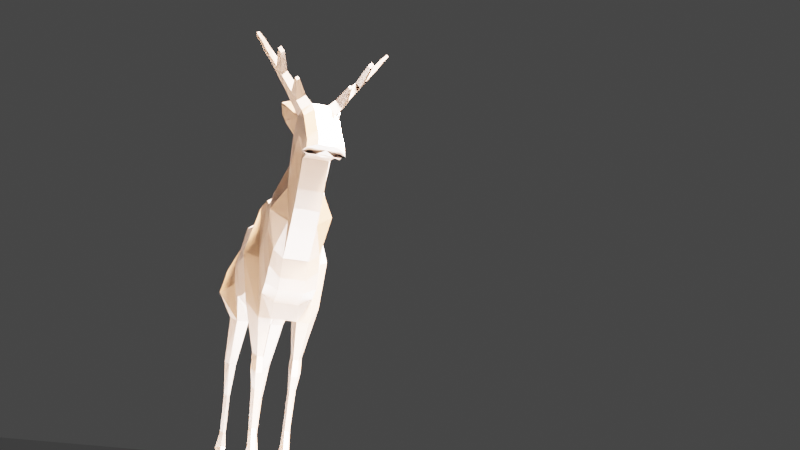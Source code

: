 # Source: Deer.blend  (saved by Blender 2.81.16; exported with 4.5.12 LTS)
import bpy
from mathutils import Matrix  # noqa: F401  (used for matrix-valued properties, if any)

bpy.ops.wm.read_factory_settings(use_empty=True)
scene = bpy.context.scene
scene.name = 'Scene'

# ---- collections
col_collection = bpy.data.collections.new('Collection'); scene.collection.children.link(col_collection)

# ---- materials (node trees are filled in below, after node groups)
mat_material_001 = bpy.data.materials.new('Material.001')
mat_material_001.use_transparent_shadow = False

# ---- material node trees
mat_material_001.use_nodes = True; mat_material_001.node_tree.nodes.clear()
_N = mat_material_001.node_tree.nodes; _L = mat_material_001.node_tree.links
n0 = _N.new('ShaderNodeOutputMaterial'); n0.name = 'Material Output'; n0.location = (300, 300)
n1 = _N.new('ShaderNodeBsdfPrincipled'); n1.name = 'Principled BSDF'; n1.location = (10, 300)
n1.distribution = 'GGX'
n1.subsurface_method = 'BURLEY'
n1.inputs[0].default_value = (0.03183, 0.01121, 0.002711, 1.0)
n1.inputs[3].default_value = 1.45
n1.inputs[27].default_value = (0.0, 0.0, 0.0, 1.0)
n1.inputs[28].default_value = 1.0
_L.new(n1.outputs[0], n0.inputs[0])
n0.is_active_output = True

# ---- world
world_world = bpy.data.worlds.new('World'); scene.world = world_world
world_world.use_nodes = True; world_world.node_tree.nodes.clear()
_N = world_world.node_tree.nodes; _L = world_world.node_tree.links
n0 = _N.new('ShaderNodeOutputWorld'); n0.name = 'World Output'; n0.location = (300, 300)
n1 = _N.new('ShaderNodeBackground'); n1.name = 'Background'; n1.location = (10, 300)
n1.inputs[0].default_value = (0.05088, 0.05088, 0.05088, 1.0)
_L.new(n1.outputs[0], n0.inputs[0])
n0.is_active_output = True
world_world.color = (0.05088, 0.05088, 0.05088)
world_world.use_sun_shadow = False
world_world.sun_shadow_jitter_overblur = 0.0

# ---- cameras
cam_camera = bpy.data.cameras.new('Camera')
cam_camera.clip_end = 100.0
cam_camera.ortho_scale = 7.314

# ---- lights
light_light = bpy.data.lights.new('Light', 'SUN')
light_light.transmission_factor = 0.0
light_light.angle = 0.1993
light_light.energy = 1000.0
light_light.shadow_soft_size = 0.1
light_light.shadow_cascade_max_distance = 1000.0
light_light_001 = bpy.data.lights.new('Light.001', 'SUN')
light_light_001.transmission_factor = 0.0
light_light_001.angle = 0.1993
light_light_001.energy = 1000.0
light_light_001.shadow_soft_size = 0.1
light_light_001.shadow_cascade_max_distance = 1000.0

# ---- meshes
me_plane = bpy.data.meshes.new('Plane')
me_plane.from_pydata([(-1.76, 0.0, 0.3363), (-1.676, 0.0, -0.2144), (-1.472, 0.0, 0.6186), (-1.146, 0.0, -0.4627), (-1.298, 0.0, 0.6765), (-1.036, 0.0, -0.3598), (-1.15, 0.0, 0.7409), (-0.8366, 0.0, -0.3919), (-1.015, 0.0, 0.7795), (-0.5599, 0.0, -0.4241), (-0.5516, 0.0, 0.7345), (-0.1029, 0.0, -0.4177), (-0.004493, 0.0, 0.6894), (0.1868, 0.0, -0.4434), (0.3302, 0.0, 0.7345), (0.6052, 0.0, -0.6687), (0.4461, 0.0, 0.7473), (0.6502, 0.0, -0.5014), (0.5555, 0.0, 0.7409), (0.8498, 0.0, -0.4048), (0.6649, 0.0, 0.7924), (0.9077, 0.0, -0.2825), (0.8001, 0.0, 0.8761), (0.9721, 0.0, -0.08298), (0.9674, 0.0, 1.134), (1.197, 0.0, 0.1874), (1.109, 0.0, 1.307), (1.333, 0.0, 0.3676), (1.289, 0.0, 1.449), (1.429, 0.0, 0.5478), (1.482, 0.0, 1.462), (1.558, 0.0, 0.8439), (1.682, 0.0, 1.333), (1.667, 0.0, 0.8375), (1.759, 0.0, 1.247), (1.741, 0.0, 0.8219), (1.964, 0.0, 1.027), (1.812, 0.0, 0.7958), (2.02, 0.0, 0.9823), (1.872, 0.0, 0.8186), (2.068, 0.0, 0.8976), (1.92, 0.0, 0.7814), (2.087, 0.0, 0.8337), (2.002, 0.0, 0.7669), (-1.417, -0.2963, 0.4628), (-1.722, -0.323, 0.1537), (-1.639, -0.2717, -0.337), (-1.15, -0.2717, -0.4676), (-1.048, -0.3133, -0.1844), (-1.211, -0.2963, 0.5314), (-0.8482, -0.3133, -0.2166), (-1.121, -0.2914, 0.6023), (-0.5715, -0.3133, -0.2487), (-0.9863, -0.2914, 0.6409), (-0.1144, -0.3133, -0.2423), (-0.5228, -0.2924, 0.5601), (0.1752, -0.3133, -0.268), (0.02062, -0.2791, 0.5837), (0.6009, -0.2717, -0.6735), (0.3553, -0.2781, 0.6645), (0.6426, -0.2717, -0.4178), (0.4956, -0.2781, 0.5952), (0.8149, -0.2717, -0.3344), (0.5901, -0.2781, 0.5896), (0.9038, -0.2636, -0.165), (0.733, -0.27, 0.6558), (0.9569, -0.2455, -0.0005302), (0.8235, -0.2679, 0.6656), (1.139, -0.1526, 0.2737), (0.951, -0.1669, 0.9172), (1.287, -0.1439, 0.4892), (1.108, -0.1846, 1.217), (1.377, -0.1387, 0.5961), (1.26, -0.1843, 1.372), (1.506, -0.1387, 0.8922), (1.453, -0.1843, 1.385), (1.615, -0.1387, 0.8858), (1.652, -0.1843, 1.256), (1.689, -0.1387, 0.8702), (1.73, -0.1843, 1.17), (1.76, -0.1387, 0.8441), (1.935, -0.1843, 0.9503), (1.871, -0.1649, 0.8022), (1.991, -0.1843, 0.9056), (1.919, -0.1649, 0.7649), (2.008, -0.1878, 0.8674), (1.998, -0.1649, 0.7575), (2.024, -0.1907, 0.8104), (-1.474, -0.1359, 0.6162), (-1.3, -0.1359, 0.6741), (0.6628, -0.1359, 0.79), (0.798, -0.0856, 0.8737), (2.018, -0.0856, 0.9798), (2.065, -0.08274, 0.8952), (0.6031, -0.1359, -0.6711), (0.1847, -0.1359, -0.4458), (1.665, -0.1359, 0.8351), (1.556, -0.1359, 0.8415), (2.081, -0.0856, 0.8383), (2.0, -0.0856, 0.7599), (-0.006622, -0.1359, 0.687), (0.3281, -0.1359, 0.7321), (1.48, -0.0856, 1.459), (1.68, -0.0856, 1.331), (-0.8388, -0.1359, -0.3944), (-1.038, -0.1359, -0.3622), (1.195, -0.1359, 0.1849), (0.9699, -0.1359, -0.08539), (1.921, -0.1359, 0.7673), (-1.152, -0.1359, 0.7385), (0.9653, -0.0856, 1.131), (0.6481, -0.1359, -0.5038), (1.739, -0.1359, 0.8195), (0.4439, -0.1359, 0.7449), (1.757, -0.0856, 1.244), (-0.562, -0.1359, -0.4265), (1.33, -0.1359, 0.3652), (-1.017, -0.1369, 0.7413), (1.107, -0.0856, 1.305), (0.8476, -0.1359, -0.4072), (1.812, -0.1415, 0.8133), (-1.721, -0.1745, 0.2161), (0.5534, -0.1359, 0.7385), (1.962, -0.0856, 1.025), (-0.105, -0.1359, -0.4201), (1.427, -0.1359, 0.5454), (-1.637, -0.1359, -0.3346), (-0.5537, -0.1369, 0.6963), (1.287, -0.0856, 1.447), (-1.148, -0.1359, -0.4652), (0.9056, -0.1359, -0.2849), (1.875, -0.1415, 0.8244), (-2.002, -0.2373, -0.8551), (-1.717, -0.2373, -0.9312), (-2.001, -0.1581, -0.8537), (-1.716, -0.1581, -0.9298), (-1.981, -0.2078, -1.275), (-1.855, -0.2078, -1.309), (-1.98, -0.1727, -1.274), (-1.854, -0.1727, -1.308), (-2.016, -0.2, -1.729), (-1.901, -0.2, -1.76), (-2.016, -0.1681, -1.729), (-1.901, -0.1681, -1.759), (-2.07, -0.2431, -1.979), (-1.895, -0.2105, -1.93), (-2.069, -0.1846, -1.978), (-1.894, -0.152, -1.929), (-1.929, -0.2148, -2.058), (-1.858, -0.2017, -2.039), (-1.928, -0.1913, -2.058), (-1.858, -0.1782, -2.038), (-2.022, -0.2413, -2.148), (-1.739, -0.212, -2.153), (-2.021, -0.1631, -2.147), (-1.738, -0.1338, -2.152), (0.298, -0.222, -0.9663), (0.4784, -0.222, -1.063), (0.4793, -0.1634, -1.062), (0.2989, -0.1634, -0.9653), (0.2901, -0.2222, -1.128), (0.4978, -0.2222, -1.24), (0.4989, -0.1548, -1.239), (0.2912, -0.1548, -1.127), (0.3121, -0.2066, -1.336), (0.4425, -0.2066, -1.406), (0.4431, -0.1642, -1.405), (0.3127, -0.1642, -1.335), (0.3128, -0.1961, -1.744), (0.4432, -0.1961, -1.814), (0.4439, -0.1538, -1.813), (0.3135, -0.1538, -1.743), (0.3302, -0.2026, -1.934), (0.5173, -0.1917, -2.066), (0.5179, -0.1509, -2.065), (0.3312, -0.1413, -1.933), (0.2489, -0.2196, -2.209), (0.5086, -0.203, -2.183), (0.5096, -0.1348, -2.182), (0.2505, -0.1169, -2.207), (0.6338, -0.18, -2.132), (0.634, -0.1646, -2.132), (0.6305, -0.1842, -2.176), (0.6309, -0.1585, -2.176), (0.396, 0.0, -0.5561), (0.1629, 0.0, 0.7119), (0.3881, -0.3997, -0.4708), (0.1884, -0.3171, 0.6139), (0.1603, -0.1584, 0.7019), (0.3939, -0.1073, -0.5585), (0.3882, -0.2681, -1.015), (0.3891, -0.1587, -1.014), (0.394, -0.2685, -1.184), (0.395, -0.1425, -1.183), (0.3773, -0.2393, -1.371), (0.3779, -0.1602, -1.37), (0.378, -0.2198, -1.779), (0.3787, -0.1407, -1.778), (0.4237, -0.2218, -2.0), (0.4245, -0.1264, -1.999), (0.3787, -0.2481, -2.196), (0.3801, -0.08856, -2.194), (-1.594, 0.0, 0.4683), (-1.39, 0.0, -0.3975), (-1.55, -0.4103, 0.2077), (-1.394, -0.3298, -0.4023), (-1.392, -0.1392, -0.3999), (-1.6, -0.1402, 0.4477), (-1.859, -0.2816, -0.8931), (-1.858, -0.1704, -0.8917), (-1.918, -0.2401, -1.292), (-1.917, -0.1909, -1.291), (-1.959, -0.2292, -1.744), (-1.958, -0.1845, -1.744), (-1.983, -0.2668, -1.955), (-1.982, -0.1847, -1.954), (-1.894, -0.2408, -2.048), (-1.893, -0.2078, -2.048), (-1.881, -0.2666, -2.151), (-1.88, -0.1569, -2.149), (-1.72, 0.0, 0.0984), (2.045, 0.0, 0.8003), (-1.68, -0.3577, -0.09165), (-1.283, -0.3343, -0.00238), (-1.13, -0.3708, 0.1735), (-0.9849, -0.3666, 0.1929), (-0.7789, -0.3666, 0.1961), (-0.3186, -0.3674, 0.1589), (0.09791, -0.3557, 0.1578), (0.4781, -0.3183, -0.004503), (0.5691, -0.3183, 0.08869), (0.7025, -0.3183, 0.1276), (0.8184, -0.304, 0.2454), (0.9911, -0.3333, 0.4119), (1.122, -0.1891, 0.6345), (1.251, -0.1957, 0.8525), (1.353, -0.1917, 0.9636), (1.49, -0.1917, 1.094), (1.62, -0.1917, 1.037), (1.685, -0.1917, 0.994), (1.801, -0.1917, 0.8899), (1.872, -0.2112, 0.8532), (1.9, -0.2138, 0.8213), (1.94, -0.2159, 0.794), (-1.681, -0.07502, -0.02181), (2.041, 0.0, 0.7991), (0.2882, -0.4651, 0.07154), (-1.472, -0.4855, -0.09727), (-1.943, 0.0, 0.2043), (-1.924, -0.1359, 0.146), (-1.904, -0.08767, 0.03074), (-1.923, 0.0, 0.08899), (-2.1, 0.0, 0.02087), (-2.086, -0.1201, -0.01927), (-2.073, -0.08688, -0.09871), (-2.086, 0.0, -0.05857), (-2.215, 0.0, -0.1229), (-2.21, -0.07928, -0.1365), (-2.206, -0.06802, -0.1634), (-2.21, 0.0, -0.1498), (-2.278, 0.0, -0.1705), (-2.277, -0.003712, -0.1755), (-2.275, 0.0, -0.1853), (-2.277, 0.0, -0.1803), (1.108, -0.2776, 1.514), (0.9935, -0.2778, 1.397), (0.9929, -0.2034, 1.463), (1.128, -0.2034, 1.57), (1.034, -0.3074, 1.565), (0.9608, -0.3075, 1.49), (0.9604, -0.2596, 1.533), (1.048, -0.2596, 1.601), (0.9705, -0.3211, 1.597), (0.9501, -0.3211, 1.576), (0.95, -0.3078, 1.587), (0.9742, -0.3078, 1.606), (1.403, -0.3642, 1.668), (1.284, -0.3642, 1.66), (1.42, -0.3031, 1.714), (1.301, -0.3031, 1.706), (1.358, -0.5962, 2.002), (1.287, -0.5934, 1.998), (1.372, -0.5574, 2.028), (1.298, -0.5553, 2.027), (1.337, -0.7143, 2.183), (1.293, -0.7143, 2.18), (1.344, -0.6916, 2.2), (1.299, -0.6916, 2.197), (1.299, -0.4292, 1.866), (1.396, -0.4292, 1.873), (1.383, -0.4788, 1.835), (1.285, -0.4788, 1.829), (1.408, -0.3662, 1.793), (1.393, -0.4215, 1.752), (1.3, -0.3662, 1.786), (1.285, -0.4215, 1.744), (1.585, -0.4792, 1.979), (1.576, -0.5098, 1.956), (1.592, -0.4403, 1.93), (1.582, -0.4744, 1.905), (1.268, -0.2443, 1.468), (1.276, -0.3042, 1.564), (1.296, -0.2306, 1.619), (1.292, -0.1581, 1.533), (1.436, -0.2443, 1.479), (1.42, -0.3042, 1.574), (1.46, -0.1581, 1.544), (1.44, -0.2306, 1.629), (1.571, -0.2827, 1.644), (1.565, -0.3024, 1.675), (1.578, -0.2544, 1.665), (1.572, -0.2782, 1.693), (1.29, -0.6539, 2.089), (1.299, -0.6234, 2.112), (1.35, -0.6516, 2.096), (1.362, -0.6206, 2.117), (1.1, -0.5696, 2.065), (1.104, -0.5575, 2.074), (1.104, -0.5791, 2.101), (1.101, -0.5887, 2.094)], [], [(247, 205, 47, 223), (223, 47, 48, 224), (224, 48, 50, 225), (225, 50, 52, 226), (226, 52, 54, 227), (227, 54, 56, 228), (246, 186, 58, 229), (229, 58, 60, 230), (230, 60, 62, 231), (231, 62, 64, 232), (232, 64, 66, 233), (233, 66, 68, 234), (234, 68, 70, 235), (235, 70, 72, 236), (236, 72, 74, 237), (237, 74, 76, 238), (238, 76, 78, 239), (239, 78, 80, 240), (240, 80, 82, 241), (241, 82, 84, 242), (242, 84, 86, 243), (89, 88, 44, 49), (91, 90, 65, 67), (93, 92, 83, 85), (186, 56, 156, 190), (97, 96, 76, 74), (245, 98, 87, 243), (188, 100, 57, 187), (103, 102, 75, 77), (105, 104, 50, 48), (107, 106, 68, 66), (108, 99, 86, 84), (109, 89, 49, 51), (110, 91, 67, 69), (98, 93, 85, 87), (94, 111, 60, 58), (96, 112, 78, 76), (113, 101, 59, 61), (114, 103, 77, 79), (104, 115, 52, 50), (106, 116, 70, 68), (117, 109, 51, 53), (118, 110, 69, 71), (111, 119, 62, 60), (112, 120, 80, 78), (207, 121, 45, 204), (122, 113, 61, 63), (123, 114, 79, 81), (115, 124, 54, 52), (116, 125, 72, 70), (244, 126, 46, 222), (127, 117, 53, 55), (71, 73, 264, 265), (206, 129, 135, 209), (119, 130, 64, 62), (120, 131, 82, 80), (90, 122, 63, 65), (92, 123, 81, 83), (124, 95, 56, 54), (125, 97, 74, 72), (100, 127, 55, 57), (302, 301, 277, 279), (129, 105, 48, 47), (130, 107, 66, 64), (131, 108, 84, 82), (39, 41, 108, 131), (21, 23, 107, 130), (3, 5, 105, 129), (30, 28, 128, 102), (12, 10, 127, 100), (29, 31, 97, 125), (11, 13, 95, 124), (38, 36, 123, 92), (20, 18, 122, 90), (37, 39, 131, 120), (19, 21, 130, 119), (203, 3, 129, 206), (28, 26, 118, 128), (10, 8, 117, 127), (220, 1, 126, 244), (27, 29, 125, 116), (9, 11, 124, 115), (36, 34, 114, 123), (18, 16, 113, 122), (202, 0, 121, 207), (35, 37, 120, 112), (17, 19, 119, 111), (26, 24, 110, 118), (8, 6, 109, 117), (25, 27, 116, 106), (7, 9, 115, 104), (34, 32, 103, 114), (16, 14, 101, 113), (33, 35, 112, 96), (15, 17, 111, 94), (42, 40, 93, 98), (24, 22, 91, 110), (6, 4, 89, 109), (41, 43, 99, 108), (23, 25, 106, 107), (5, 7, 104, 105), (32, 30, 102, 103), (185, 12, 100, 188), (221, 42, 98, 245), (31, 33, 96, 97), (184, 15, 94, 189), (40, 38, 92, 93), (22, 20, 90, 91), (4, 2, 88, 89), (208, 132, 136, 210), (46, 126, 134, 132), (129, 47, 133, 135), (205, 46, 132, 208), (211, 139, 143, 213), (209, 135, 139, 211), (132, 134, 138, 136), (135, 133, 137, 139), (143, 141, 145, 147), (136, 138, 142, 140), (139, 137, 141, 143), (210, 136, 140, 212), (215, 147, 151, 217), (212, 140, 144, 214), (213, 143, 147, 215), (140, 142, 146, 144), (148, 150, 154, 152), (144, 146, 150, 148), (147, 145, 149, 151), (214, 144, 148, 216), (219, 155, 153, 218), (151, 149, 153, 155), (216, 148, 152, 218), (217, 151, 155, 219), (191, 158, 162, 193), (56, 95, 159, 156), (189, 94, 158, 191), (94, 58, 157, 158), (160, 163, 167, 164), (158, 157, 161, 162), (156, 159, 163, 160), (190, 156, 160, 192), (164, 167, 171, 168), (192, 160, 164, 194), (193, 162, 166, 195), (162, 161, 165, 166), (197, 170, 174, 199), (194, 164, 168, 196), (195, 166, 170, 197), (166, 165, 169, 170), (172, 175, 179, 176), (170, 169, 173, 174), (168, 171, 175, 172), (196, 168, 172, 198), (201, 178, 177, 200), (198, 172, 176, 200), (199, 174, 178, 201), (178, 174, 181, 183), (181, 180, 182, 183), (177, 178, 183, 182), (173, 177, 182, 180), (174, 173, 180, 181), (175, 199, 201, 179), (173, 198, 200, 177), (179, 201, 200, 176), (169, 196, 198, 173), (167, 195, 197, 171), (165, 194, 196, 169), (171, 197, 199, 175), (163, 193, 195, 167), (161, 192, 194, 165), (157, 190, 192, 161), (95, 189, 191, 159), (159, 191, 193, 163), (13, 184, 189, 95), (14, 185, 188, 101), (101, 188, 187, 59), (58, 186, 190, 157), (228, 56, 186, 246), (150, 217, 219, 154), (149, 216, 218, 153), (154, 219, 218, 152), (145, 214, 216, 149), (142, 213, 215, 146), (141, 212, 214, 145), (146, 215, 217, 150), (137, 210, 212, 141), (134, 209, 211, 138), (138, 211, 213, 142), (47, 205, 208, 133), (133, 208, 210, 137), (2, 202, 207, 88), (1, 203, 206, 126), (126, 206, 209, 134), (88, 207, 204, 44), (222, 46, 205, 247), (45, 222, 247, 204), (57, 228, 246, 187), (43, 221, 245, 99), (121, 0, 248, 249), (121, 244, 222, 45), (99, 245, 243, 86), (85, 242, 243, 87), (83, 241, 242, 85), (81, 240, 241, 83), (79, 239, 240, 81), (77, 238, 239, 79), (75, 237, 238, 77), (73, 236, 237, 75), (71, 235, 236, 73), (69, 234, 235, 71), (67, 233, 234, 69), (65, 232, 233, 67), (63, 231, 232, 65), (61, 230, 231, 63), (59, 229, 230, 61), (187, 246, 229, 59), (55, 227, 228, 57), (53, 226, 227, 55), (51, 225, 226, 53), (49, 224, 225, 51), (44, 223, 224, 49), (204, 247, 223, 44), (249, 248, 252, 253), (220, 244, 250, 251), (244, 121, 249, 250), (253, 252, 256, 257), (251, 250, 254, 255), (250, 249, 253, 254), (257, 256, 260, 261), (255, 254, 258, 259), (254, 253, 257, 258), (260, 263, 262, 261), (259, 258, 262, 263), (258, 257, 261, 262), (267, 266, 270, 271), (73, 128, 267, 264), (128, 118, 266, 267), (118, 71, 265, 266), (268, 271, 275, 272), (266, 265, 269, 270), (264, 267, 271, 268), (265, 264, 268, 269), (275, 274, 273, 272), (269, 268, 272, 273), (271, 270, 274, 275), (270, 269, 273, 274), (289, 288, 283, 282), (301, 305, 276, 277), (305, 307, 278, 276), (307, 302, 279, 278), (313, 312, 285, 287), (290, 289, 282, 280), (288, 291, 281, 283), (291, 290, 280, 281), (286, 287, 285, 284), (312, 314, 284, 285), (315, 313, 287, 286), (314, 315, 286, 284), (295, 293, 290, 291), (294, 295, 291, 288), (292, 289, 296, 298), (292, 294, 288, 289), (278, 279, 294, 292), (276, 278, 292, 293), (279, 277, 295, 294), (277, 276, 293, 295), (299, 298, 296, 297), (289, 290, 297, 296), (293, 292, 298, 299), (290, 293, 299, 297), (102, 128, 303, 306), (306, 303, 302, 307), (75, 102, 306, 304), (304, 306, 310, 308), (73, 75, 304, 300), (300, 304, 305, 301), (128, 73, 300, 303), (303, 300, 301, 302), (308, 310, 311, 309), (307, 305, 309, 311), (306, 307, 311, 310), (305, 304, 308, 309), (280, 282, 315, 314), (282, 283, 313, 315), (281, 280, 314, 312), (283, 281, 316, 317), (317, 316, 319, 318), (313, 283, 317, 318), (281, 312, 319, 316), (312, 313, 318, 319)])
_uv = me_plane.uv_layers.new(name='UVMap')
_uv.uv.foreach_set('vector', [0.5, 0.5, 1.0, 0.5, 1.0, 1.0, 0.5, 1.0, 0.5, 1.0, 1.0, 1.0, 1.0, 1.0, 0.5, 1.0, 0.5, 1.0, 1.0, 1.0, 1.0, 1.0, 0.5, 1.0, 0.5, 1.0, 1.0, 1.0, 1.0, 1.0, 0.5, 1.0, 0.5, 1.0, 1.0, 1.0, 1.0, 1.0, 0.5, 1.0, 0.5, 1.0, 1.0, 1.0, 1.0, 1.0, 0.5, 1.0, 0.5, 1.0, 1.0, 1.0, 1.0, 1.0, 0.5, 1.0, 0.5, 1.0, 1.0, 1.0, 1.0, 1.0, 0.5, 1.0, 0.5, 1.0, 1.0, 1.0, 1.0, 1.0, 0.5, 1.0, 0.5, 1.0, 1.0, 1.0, 1.0, 1.0, 0.5, 1.0, 0.5, 1.0, 1.0, 1.0, 1.0, 1.0, 0.5, 1.0, 0.5, 1.0, 1.0, 1.0, 1.0, 1.0, 0.5, 1.0, 0.5, 1.0, 1.0, 1.0, 1.0, 1.0, 0.5, 1.0, 0.5, 1.0, 1.0, 1.0, 1.0, 1.0, 0.5, 1.0, 0.5, 1.0, 1.0, 1.0, 1.0, 1.0, 0.5, 1.0, 0.5, 1.0, 1.0, 1.0, 1.0, 1.0, 0.5, 1.0, 0.5, 1.0, 1.0, 1.0, 1.0, 1.0, 0.5, 1.0, 0.5, 1.0, 1.0, 1.0, 1.0, 1.0, 0.5, 1.0, 0.5, 1.0, 1.0, 1.0, 1.0, 1.0, 0.5, 1.0, 0.5, 1.0, 1.0, 1.0, 1.0, 1.0, 0.5, 1.0, 0.5, 1.0, 1.0, 1.0, 1.0, 1.0, 0.5, 1.0, 0.0, 1.0, 0.0, 1.0, 0.0, 1.0, 0.0, 1.0, 0.0, 1.0, 0.0, 1.0, 0.0, 1.0, 0.0, 1.0, 0.0, 1.0, 0.0, 1.0, 0.0, 1.0, 0.0, 1.0, 1.0, 1.0, 1.0, 1.0, 1.0, 1.0, 1.0, 1.0, 1.0, 1.0, 1.0, 1.0, 1.0, 1.0, 1.0, 1.0, 0.5, 1.0, 0.0, 1.0, 0.0, 1.0, 0.5, 1.0, 0.0, 1.0, 0.0, 1.0, 0.0, 1.0, 0.0, 1.0, 0.0, 1.0, 0.0, 1.0, 0.0, 1.0, 0.0, 1.0, 1.0, 1.0, 1.0, 1.0, 1.0, 1.0, 1.0, 1.0, 1.0, 1.0, 1.0, 1.0, 1.0, 1.0, 1.0, 1.0, 1.0, 1.0, 1.0, 1.0, 1.0, 1.0, 1.0, 1.0, 0.0, 1.0, 0.0, 1.0, 0.0, 1.0, 0.0, 1.0, 0.0, 1.0, 0.0, 1.0, 0.0, 1.0, 0.0, 1.0, 0.0, 1.0, 0.0, 1.0, 0.0, 1.0, 0.0, 1.0, 1.0, 1.0, 1.0, 1.0, 1.0, 1.0, 1.0, 1.0, 1.0, 1.0, 1.0, 1.0, 1.0, 1.0, 1.0, 1.0, 0.0, 1.0, 0.0, 1.0, 0.0, 1.0, 0.0, 1.0, 0.0, 1.0, 0.0, 1.0, 0.0, 1.0, 0.0, 1.0, 1.0, 1.0, 1.0, 1.0, 1.0, 1.0, 1.0, 1.0, 1.0, 1.0, 1.0, 1.0, 1.0, 1.0, 1.0, 1.0, 0.0, 1.0, 0.0, 1.0, 0.0, 1.0, 0.0, 1.0, 0.0, 1.0, 0.0, 1.0, 0.0, 1.0, 0.0, 1.0, 1.0, 1.0, 1.0, 1.0, 1.0, 1.0, 1.0, 1.0, 1.0, 1.0, 1.0, 1.0, 1.0, 1.0, 1.0, 1.0, 0.0, 0.5, 0.0, 0.0, 0.0, 0.0, 0.0, 0.5, 0.0, 1.0, 0.0, 1.0, 0.0, 1.0, 0.0, 1.0, 0.0, 1.0, 0.0, 1.0, 0.0, 1.0, 0.0, 1.0, 1.0, 1.0, 1.0, 1.0, 1.0, 1.0, 1.0, 1.0, 1.0, 1.0, 1.0, 1.0, 1.0, 1.0, 1.0, 1.0, 0.5, 0.0, 1.0, 0.0, 1.0, 0.0, 0.5, 0.0, 0.0, 1.0, 0.0, 1.0, 0.0, 1.0, 0.0, 1.0, 0.0, 1.0, 0.0, 1.0, 0.0, 1.0, 0.0, 1.0, 1.0, 0.5, 1.0, 1.0, 1.0, 1.0, 1.0, 0.5, 1.0, 1.0, 1.0, 1.0, 1.0, 1.0, 1.0, 1.0, 1.0, 1.0, 1.0, 1.0, 1.0, 1.0, 1.0, 1.0, 0.0, 1.0, 0.0, 1.0, 0.0, 1.0, 0.0, 1.0, 0.0, 1.0, 0.0, 1.0, 0.0, 1.0, 0.0, 1.0, 1.0, 1.0, 1.0, 1.0, 1.0, 1.0, 1.0, 1.0, 1.0, 1.0, 1.0, 1.0, 1.0, 1.0, 1.0, 1.0, 0.0, 1.0, 0.0, 1.0, 0.0, 1.0, 0.0, 1.0, 0.0, 1.0, 0.0, 1.0, 0.0, 1.0, 0.0, 1.0, 1.0, 1.0, 1.0, 1.0, 1.0, 1.0, 1.0, 1.0, 1.0, 1.0, 1.0, 1.0, 1.0, 1.0, 1.0, 1.0, 1.0, 1.0, 1.0, 1.0, 1.0, 1.0, 1.0, 1.0, 1.0, 1.0, 1.0, 1.0, 1.0, 1.0, 1.0, 1.0, 1.0, 1.0, 1.0, 1.0, 1.0, 1.0, 1.0, 1.0, 1.0, 1.0, 1.0, 1.0, 1.0, 1.0, 1.0, 1.0, 0.0, 1.0, 0.0, 1.0, 0.0, 1.0, 0.0, 1.0, 0.0, 1.0, 0.0, 1.0, 0.0, 1.0, 0.0, 1.0, 1.0, 1.0, 1.0, 1.0, 1.0, 1.0, 1.0, 1.0, 1.0, 1.0, 1.0, 1.0, 1.0, 1.0, 1.0, 1.0, 0.0, 1.0, 0.0, 1.0, 0.0, 1.0, 0.0, 1.0, 0.0, 1.0, 0.0, 1.0, 0.0, 1.0, 0.0, 1.0, 1.0, 1.0, 1.0, 1.0, 1.0, 1.0, 1.0, 1.0, 1.0, 1.0, 1.0, 1.0, 1.0, 1.0, 1.0, 1.0, 1.0, 0.5, 1.0, 1.0, 1.0, 1.0, 1.0, 0.5, 0.0, 1.0, 0.0, 1.0, 0.0, 1.0, 0.0, 1.0, 0.0, 1.0, 0.0, 1.0, 0.0, 1.0, 0.0, 1.0, 0.5, 0.0, 1.0, 0.0, 1.0, 0.0, 0.5, 0.0, 1.0, 1.0, 1.0, 1.0, 1.0, 1.0, 1.0, 1.0, 1.0, 1.0, 1.0, 1.0, 1.0, 1.0, 1.0, 1.0, 0.0, 1.0, 0.0, 1.0, 0.0, 1.0, 0.0, 1.0, 0.0, 1.0, 0.0, 1.0, 0.0, 1.0, 0.0, 1.0, 0.0, 0.5, 0.0, 0.0, 0.0, 0.0, 0.0, 0.5, 1.0, 1.0, 1.0, 1.0, 1.0, 1.0, 1.0, 1.0, 1.0, 1.0, 1.0, 1.0, 1.0, 1.0, 1.0, 1.0, 0.0, 1.0, 0.0, 1.0, 0.0, 1.0, 0.0, 1.0, 0.0, 1.0, 0.0, 1.0, 0.0, 1.0, 0.0, 1.0, 1.0, 1.0, 1.0, 1.0, 1.0, 1.0, 1.0, 1.0, 1.0, 1.0, 1.0, 1.0, 1.0, 1.0, 1.0, 1.0, 0.0, 1.0, 0.0, 1.0, 0.0, 1.0, 0.0, 1.0, 0.0, 1.0, 0.0, 1.0, 0.0, 1.0, 0.0, 1.0, 1.0, 1.0, 1.0, 1.0, 1.0, 1.0, 1.0, 1.0, 1.0, 1.0, 1.0, 1.0, 1.0, 1.0, 1.0, 1.0, 0.0, 1.0, 0.0, 1.0, 0.0, 1.0, 0.0, 1.0, 0.0, 1.0, 0.0, 1.0, 0.0, 1.0, 0.0, 1.0, 0.0, 1.0, 0.0, 1.0, 0.0, 1.0, 0.0, 1.0, 1.0, 1.0, 1.0, 1.0, 1.0, 1.0, 1.0, 1.0, 1.0, 1.0, 1.0, 1.0, 1.0, 1.0, 1.0, 1.0, 1.0, 1.0, 1.0, 1.0, 1.0, 1.0, 1.0, 1.0, 0.0, 1.0, 0.0, 1.0, 0.0, 1.0, 0.0, 1.0, 0.0, 1.0, 0.0, 1.0, 0.0, 1.0, 0.0, 1.0, 0.5, 1.0, 0.0, 1.0, 0.0, 1.0, 0.5, 1.0, 1.0, 1.0, 1.0, 1.0, 1.0, 1.0, 1.0, 1.0, 1.0, 1.0, 1.0, 1.0, 1.0, 1.0, 1.0, 1.0, 0.0, 1.0, 0.0, 1.0, 0.0, 1.0, 0.0, 1.0, 0.0, 1.0, 0.0, 1.0, 0.0, 1.0, 0.0, 1.0, 0.0, 1.0, 0.0, 1.0, 0.0, 1.0, 0.0, 1.0, 1.0, 0.5, 1.0, 0.0, 1.0, 0.0, 1.0, 0.5, 1.0, 0.0, 1.0, 0.0, 1.0, 0.0, 1.0, 0.0, 1.0, 1.0, 1.0, 1.0, 1.0, 1.0, 1.0, 1.0, 1.0, 0.5, 1.0, 0.0, 1.0, 0.0, 1.0, 0.5, 1.0, 0.5, 1.0, 1.0, 1.0, 1.0, 1.0, 0.5, 1.0, 0.5, 1.0, 1.0, 1.0, 1.0, 1.0, 0.5, 1.0, 0.0, 1.0, 0.0, 1.0, 0.0, 1.0, 0.0, 1.0, 1.0, 1.0, 1.0, 1.0, 1.0, 1.0, 1.0, 1.0, 1.0, 1.0, 1.0, 1.0, 1.0, 1.0, 1.0, 1.0, 0.0, 1.0, 0.0, 1.0, 0.0, 1.0, 0.0, 1.0, 1.0, 1.0, 1.0, 1.0, 1.0, 1.0, 1.0, 1.0, 0.5, 1.0, 0.0, 1.0, 0.0, 1.0, 0.5, 1.0, 0.5, 1.0, 1.0, 1.0, 1.0, 1.0, 0.5, 1.0, 0.5, 1.0, 0.0, 1.0, 0.0, 1.0, 0.5, 1.0, 0.5, 1.0, 1.0, 1.0, 1.0, 1.0, 0.5, 1.0, 0.0, 1.0, 0.0, 1.0, 0.0, 1.0, 0.0, 1.0, 0.0, 1.0, 0.0, 1.0, 0.0, 1.0, 0.0, 1.0, 0.0, 1.0, 0.0, 1.0, 0.0, 1.0, 0.0, 1.0, 1.0, 1.0, 1.0, 1.0, 1.0, 1.0, 1.0, 1.0, 0.5, 1.0, 0.0, 1.0, 0.0, 1.0, 0.5, 1.0, 0.5, 1.0, 1.0, 1.0, 1.0, 1.0, 0.5, 1.0, 1.0, 1.0, 1.0, 1.0, 1.0, 1.0, 1.0, 1.0, 0.5, 1.0, 0.0, 1.0, 0.0, 1.0, 0.5, 1.0, 0.5, 1.0, 1.0, 1.0, 1.0, 1.0, 0.5, 1.0, 1.0, 1.0, 1.0, 1.0, 1.0, 1.0, 1.0, 1.0, 1.0, 1.0, 1.0, 1.0, 1.0, 1.0, 1.0, 1.0, 1.0, 1.0, 1.0, 1.0, 1.0, 1.0, 1.0, 1.0, 1.0, 1.0, 1.0, 1.0, 1.0, 1.0, 1.0, 1.0, 1.0, 1.0, 1.0, 1.0, 1.0, 1.0, 1.0, 1.0, 1.0, 1.0, 1.0, 1.0, 1.0, 1.0, 1.0, 1.0, 1.0, 1.0, 1.0, 1.0, 1.0, 1.0, 1.0, 1.0, 1.0, 1.0, 1.0, 1.0, 1.0, 1.0, 1.0, 1.0, 1.0, 1.0, 1.0, 1.0, 1.0, 1.0, 1.0, 1.0, 1.0, 1.0, 1.0, 1.0, 1.0, 1.0, 1.0, 1.0, 1.0, 1.0, 1.0, 1.0, 1.0, 1.0, 1.0, 1.0, 1.0, 1.0, 1.0, 1.0, 1.0, 1.0, 1.0, 1.0, 1.0, 1.0, 1.0, 1.0, 1.0, 1.0, 1.0, 1.0, 1.0, 1.0, 1.0, 1.0, 1.0, 1.0, 1.0, 1.0, 1.0, 1.0, 1.0, 1.0, 1.0, 1.0, 1.0, 1.0, 1.0, 1.0, 1.0, 1.0, 1.0, 1.0, 1.0, 1.0, 1.0, 1.0, 1.0, 1.0, 1.0, 1.0, 1.0, 1.0, 1.0, 1.0, 1.0, 1.0, 1.0, 1.0, 1.0, 1.0, 1.0, 1.0, 1.0, 1.0, 1.0, 1.0, 1.0, 1.0, 1.0, 1.0, 1.0, 1.0, 1.0, 1.0, 1.0, 1.0, 1.0, 1.0, 1.0, 1.0, 1.0, 1.0, 1.0, 1.0, 1.0, 1.0, 1.0, 1.0, 1.0, 1.0, 1.0, 1.0, 1.0, 1.0, 1.0, 1.0, 1.0, 1.0, 1.0, 1.0, 1.0, 1.0, 1.0, 1.0, 1.0, 1.0, 1.0, 1.0, 1.0, 1.0, 1.0, 1.0, 1.0, 1.0, 1.0, 1.0, 1.0, 1.0, 1.0, 1.0, 1.0, 1.0, 1.0, 1.0, 1.0, 1.0, 1.0, 1.0, 1.0, 1.0, 1.0, 1.0, 1.0, 1.0, 1.0, 1.0, 1.0, 1.0, 1.0, 1.0, 1.0, 1.0, 1.0, 1.0, 1.0, 1.0, 1.0, 1.0, 1.0, 1.0, 1.0, 1.0, 1.0, 1.0, 1.0, 1.0, 1.0, 1.0, 1.0, 1.0, 1.0, 1.0, 1.0, 1.0, 1.0, 1.0, 1.0, 1.0, 1.0, 1.0, 1.0, 1.0, 1.0, 1.0, 1.0, 1.0, 1.0, 1.0, 1.0, 1.0, 1.0, 1.0, 1.0, 1.0, 1.0, 1.0, 1.0, 1.0, 1.0, 1.0, 1.0, 1.0, 1.0, 1.0, 1.0, 1.0, 1.0, 1.0, 1.0, 1.0, 1.0, 1.0, 1.0, 1.0, 1.0, 1.0, 1.0, 1.0, 1.0, 1.0, 1.0, 1.0, 1.0, 1.0, 1.0, 1.0, 1.0, 1.0, 1.0, 1.0, 1.0, 1.0, 1.0, 1.0, 1.0, 1.0, 1.0, 1.0, 1.0, 1.0, 1.0, 1.0, 1.0, 1.0, 1.0, 1.0, 1.0, 1.0, 1.0, 1.0, 1.0, 1.0, 1.0, 0.0, 1.0, 0.0, 1.0, 0.0, 1.0, 0.0, 1.0, 0.0, 1.0, 0.0, 1.0, 0.0, 1.0, 0.0, 1.0, 1.0, 1.0, 1.0, 1.0, 1.0, 1.0, 1.0, 1.0, 0.5, 1.0, 1.0, 1.0, 1.0, 1.0, 0.5, 1.0, 1.0, 0.0, 1.0, 0.5, 1.0, 0.5, 1.0, 0.0, 1.0, 1.0, 1.0, 0.5, 1.0, 0.5, 1.0, 1.0, 1.0, 0.0, 1.0, 0.5, 1.0, 0.5, 1.0, 0.0, 1.0, 1.0, 1.0, 0.5, 1.0, 0.5, 1.0, 1.0, 1.0, 0.0, 1.0, 0.5, 1.0, 0.5, 1.0, 0.0, 1.0, 1.0, 1.0, 0.5, 1.0, 0.5, 1.0, 1.0, 1.0, 0.0, 1.0, 0.5, 1.0, 0.5, 1.0, 0.0, 1.0, 1.0, 1.0, 0.5, 1.0, 0.5, 1.0, 1.0, 1.0, 0.0, 1.0, 0.5, 1.0, 0.5, 1.0, 0.0, 1.0, 0.0, 1.0, 0.5, 1.0, 0.5, 1.0, 0.0, 1.0, 1.0, 1.0, 0.5, 1.0, 0.5, 1.0, 1.0, 1.0, 1.0, 1.0, 0.5, 1.0, 0.5, 1.0, 1.0, 0.0, 1.0, 0.0, 0.5, 0.0, 0.5, 0.0, 1.0, 1.0, 0.0, 1.0, 0.5, 1.0, 0.5, 1.0, 0.0, 1.0, 0.0, 1.0, 0.5, 1.0, 0.5, 1.0, 0.0, 0.0, 1.0, 0.0, 0.5, 0.0, 0.5, 0.0, 1.0, 0.5, 0.0, 1.0, 0.0, 1.0, 0.5, 0.5, 0.5, 0.0, 0.0, 0.5, 0.0, 0.5, 0.5, 0.0, 0.5, 0.0, 1.0, 0.5, 1.0, 0.5, 1.0, 0.0, 1.0, 1.0, 1.0, 0.5, 1.0, 0.5, 1.0, 1.0, 1.0, 0.0, 0.0, 0.0, 0.0, 0.0, 0.0, 0.0, 0.0, 0.0, 0.0, 0.5, 0.0, 0.5, 0.0, 0.0, 0.0, 1.0, 1.0, 0.5, 1.0, 0.5, 1.0, 1.0, 1.0, 0.0, 1.0, 0.5, 1.0, 0.5, 1.0, 0.0, 1.0, 0.0, 1.0, 0.5, 1.0, 0.5, 1.0, 0.0, 1.0, 0.0, 1.0, 0.5, 1.0, 0.5, 1.0, 0.0, 1.0, 0.0, 1.0, 0.5, 1.0, 0.5, 1.0, 0.0, 1.0, 0.0, 1.0, 0.5, 1.0, 0.5, 1.0, 0.0, 1.0, 0.0, 1.0, 0.5, 1.0, 0.5, 1.0, 0.0, 1.0, 0.0, 1.0, 0.5, 1.0, 0.5, 1.0, 0.0, 1.0, 0.0, 1.0, 0.5, 1.0, 0.5, 1.0, 0.0, 1.0, 0.0, 1.0, 0.5, 1.0, 0.5, 1.0, 0.0, 1.0, 0.0, 1.0, 0.5, 1.0, 0.5, 1.0, 0.0, 1.0, 0.0, 1.0, 0.5, 1.0, 0.5, 1.0, 0.0, 1.0, 0.0, 1.0, 0.5, 1.0, 0.5, 1.0, 0.0, 1.0, 0.0, 1.0, 0.5, 1.0, 0.5, 1.0, 0.0, 1.0, 0.0, 1.0, 0.5, 1.0, 0.5, 1.0, 0.0, 1.0, 0.0, 1.0, 0.5, 1.0, 0.5, 1.0, 0.0, 1.0, 0.0, 1.0, 0.5, 1.0, 0.5, 1.0, 0.0, 1.0, 0.0, 1.0, 0.5, 1.0, 0.5, 1.0, 0.0, 1.0, 0.0, 1.0, 0.5, 1.0, 0.5, 1.0, 0.0, 1.0, 0.0, 1.0, 0.5, 1.0, 0.5, 1.0, 0.0, 1.0, 0.0, 1.0, 0.5, 1.0, 0.5, 1.0, 0.0, 1.0, 0.0, 0.5, 0.5, 0.5, 0.5, 1.0, 0.0, 1.0, 0.0, 0.0, 0.0, 0.0, 0.0, 0.0, 0.0, 0.0, 0.5, 0.0, 0.5, 0.0, 0.5, 0.0, 0.5, 0.0, 0.5, 0.0, 0.0, 0.0, 0.0, 0.0, 0.5, 0.0, 0.0, 0.0, 0.0, 0.0, 0.0, 0.0, 0.0, 0.0, 0.5, 0.0, 0.5, 0.0, 0.5, 0.0, 0.5, 0.0, 0.5, 0.0, 0.0, 0.0, 0.0, 0.0, 0.5, 0.0, 0.0, 0.0, 0.0, 0.0, 0.0, 0.0, 0.0, 0.0, 0.5, 0.0, 0.5, 0.0, 0.5, 0.0, 0.5, 0.0, 0.5, 0.0, 0.0, 0.0, 0.0, 0.0, 0.5, 0.0, 0.0, 0.0, 0.5, 0.0, 0.5, 0.0, 0.0, 0.0, 0.5, 0.0, 0.5, 0.0, 0.5, 0.0, 0.5, 0.0, 0.5, 0.0, 0.0, 0.0, 0.0, 0.0, 0.5, 0.0, 0.0, 1.0, 0.0, 1.0, 0.0, 1.0, 0.0, 1.0, 0.0, 1.0, 0.0, 1.0, 0.0, 1.0, 0.0, 1.0, 0.0, 1.0, 0.0, 1.0, 0.0, 1.0, 0.0, 1.0, 0.0, 1.0, 0.0, 1.0, 0.0, 1.0, 0.0, 1.0, 0.0, 1.0, 0.0, 1.0, 0.0, 1.0, 0.0, 1.0, 0.0, 1.0, 0.0, 1.0, 0.0, 1.0, 0.0, 1.0, 0.0, 1.0, 0.0, 1.0, 0.0, 1.0, 0.0, 1.0, 0.0, 1.0, 0.0, 1.0, 0.0, 1.0, 0.0, 1.0, 0.0, 1.0, 0.0, 1.0, 0.0, 1.0, 0.0, 1.0, 0.0, 1.0, 0.0, 1.0, 0.0, 1.0, 0.0, 1.0, 0.0, 1.0, 0.0, 1.0, 0.0, 1.0, 0.0, 1.0, 0.0, 1.0, 0.0, 1.0, 0.0, 1.0, 0.0, 1.0, 0.0, 1.0, 0.0, 1.0, 0.0, 1.0, 0.0, 1.0, 0.0, 1.0, 0.0, 1.0, 0.0, 1.0, 0.0, 1.0, 0.0, 1.0, 0.0, 1.0, 0.0, 1.0, 0.0, 1.0, 0.0, 1.0, 0.0, 1.0, 0.0, 1.0, 0.0, 1.0, 0.0, 1.0, 0.0, 1.0, 0.0, 1.0, 0.0, 1.0, 0.0, 1.0, 0.0, 1.0, 0.0, 1.0, 0.0, 1.0, 0.0, 1.0, 0.0, 1.0, 0.0, 1.0, 0.0, 1.0, 0.0, 1.0, 0.0, 1.0, 0.0, 1.0, 0.0, 1.0, 0.0, 1.0, 0.0, 1.0, 0.0, 1.0, 0.0, 1.0, 0.0, 1.0, 0.0, 1.0, 0.0, 1.0, 0.0, 1.0, 0.0, 1.0, 0.0, 1.0, 0.0, 1.0, 0.0, 1.0, 0.0, 1.0, 0.0, 1.0, 0.0, 1.0, 0.0, 1.0, 0.0, 1.0, 0.0, 1.0, 0.0, 1.0, 0.0, 1.0, 0.0, 1.0, 0.0, 1.0, 0.0, 1.0, 0.0, 1.0, 0.0, 1.0, 0.0, 1.0, 0.0, 1.0, 0.0, 1.0, 0.0, 1.0, 0.0, 1.0, 0.0, 1.0, 0.0, 1.0, 0.0, 1.0, 0.0, 1.0, 0.0, 1.0, 0.0, 1.0, 0.0, 1.0, 0.0, 1.0, 0.0, 1.0, 0.0, 1.0, 0.0, 1.0, 0.0, 1.0, 0.0, 1.0, 0.0, 1.0, 0.0, 1.0, 0.0, 1.0, 0.0, 1.0, 0.0, 1.0, 0.0, 1.0, 0.0, 1.0, 0.0, 1.0, 0.0, 1.0, 0.0, 1.0, 0.0, 1.0, 0.0, 1.0, 0.0, 1.0, 0.0, 1.0, 0.0, 1.0, 0.0, 1.0, 0.0, 1.0, 0.0, 1.0, 0.0, 1.0, 0.0, 1.0, 0.0, 1.0, 0.0, 1.0, 0.0, 1.0, 0.0, 1.0, 0.0, 1.0, 0.0, 1.0, 0.0, 1.0, 0.0, 1.0, 0.0, 1.0, 0.0, 1.0, 0.0, 1.0, 0.0, 1.0, 0.0, 1.0, 0.0, 1.0, 0.0, 1.0, 0.0, 1.0, 0.0, 1.0, 0.0, 1.0, 0.0, 1.0, 0.0, 1.0, 0.0, 1.0, 0.0, 1.0, 0.0, 1.0, 0.0, 1.0, 0.0, 1.0, 0.0, 1.0, 0.0, 1.0, 0.0, 1.0, 0.0, 1.0, 0.0, 1.0, 0.0, 1.0, 0.0, 1.0, 0.0, 1.0, 0.0, 1.0, 0.0, 1.0, 0.0, 1.0, 0.0, 1.0, 0.0, 1.0, 0.0, 1.0, 0.0, 1.0, 0.0, 1.0, 0.0, 1.0, 0.0, 1.0, 0.0, 1.0, 0.0, 1.0, 0.0, 1.0, 0.0, 1.0, 0.0, 1.0, 0.0, 1.0, 0.0, 1.0, 0.0, 1.0, 0.0, 1.0, 0.0, 1.0, 0.0, 1.0, 0.0, 1.0, 0.0, 1.0, 0.0, 1.0, 0.0, 1.0, 0.0, 1.0, 0.0, 1.0, 0.0, 1.0, 0.0, 1.0, 0.0, 1.0, 0.0, 1.0, 0.0, 1.0, 0.0, 1.0, 0.0, 1.0, 0.0, 1.0, 0.0, 1.0, 0.0, 1.0, 0.0, 1.0, 0.0, 1.0, 0.0, 1.0, 0.0, 1.0, 0.0, 1.0, 0.0, 1.0, 0.0, 1.0, 0.0, 1.0, 0.0, 1.0, 0.0, 1.0, 0.0, 1.0])
me_plane.materials.append(mat_material_001)
me_plane.use_remesh_fix_poles = True
me_plane.use_remesh_preserve_attributes = False
me_plane.use_mirror_vertex_groups = False
me_plane.update()
me_plane_001 = bpy.data.meshes.new('Plane.001')
me_plane_001.from_pydata([(-1.0, -1.0, 0.0), (1.0, -1.0, 0.0), (-1.0, 1.0, 0.0), (1.0, 1.0, 0.0)], [], [(0, 1, 3, 2)])
_uv = me_plane_001.uv_layers.new(name='UVMap')
_uv.uv.foreach_set('vector', [0.0, 0.0, 1.0, 0.0, 1.0, 1.0, 0.0, 1.0])
me_plane_001.use_remesh_fix_poles = True
me_plane_001.use_remesh_preserve_attributes = False
me_plane_001.use_mirror_vertex_groups = False
me_plane_001.update()

# ---- objects
ob_light = bpy.data.objects.new('Light', light_light)
ob_camera = bpy.data.objects.new('Camera', cam_camera)
ob_empty = bpy.data.objects.new('Empty', None)
ob_plane = bpy.data.objects.new('Plane', me_plane)
ob_plane_001 = bpy.data.objects.new('Plane.001', me_plane_001)
ob_light_001 = bpy.data.objects.new('Light.001', light_light_001)

# ---- transforms, parenting, visibility, modifiers, constraints
ob_light.location = (5.212, 2.321, 7.339)
ob_light.rotation_euler = (0.6503, 0.05522, 1.866)
ob_light.lock_rotations_4d = False
ob_light.empty_display_type = 'ARROWS'
ob_light.color = (0.0, 0.0, 0.0, 0.0)
ob_light.lineart.crease_threshold = 0.0
ob_camera.location = (12.79, -1.923, -0.2601)
ob_camera.rotation_euler = (1.818, -0.07603, 1.289)
ob_camera.lock_rotations_4d = False
ob_camera.empty_display_type = 'ARROWS'
ob_camera.color = (0.0, 0.0, 0.0, 0.0)
ob_camera.display_type = 'WIRE'
ob_camera.lineart.crease_threshold = 0.0
ob_empty.location = (-0.03708, 1.382e-07, -1.029)
ob_empty.rotation_euler = (1.571, 0.0, 0.0)
ob_empty.scale = (1.662, 1.662, 1.662)
ob_empty.empty_display_type = 'IMAGE'
ob_empty.empty_display_size = 5.0
ob_empty.empty_image_depth = 'BACK'
ob_empty.empty_image_side = 'FRONT'
ob_empty.lineart.crease_threshold = 0.0
ob_plane.location = (0.6247, -2.969e-07, 2.21)
ob_plane.lineart.crease_threshold = 0.0
_m = ob_plane.modifiers.new('Mirror', 'MIRROR')
_m.use_axis = (False, True, False)
_m.use_clip = True
ob_plane_001.location = (0.0, 0.0, 0.0)
ob_plane_001.scale = (3.996, 3.996, 3.996)
ob_plane_001.lineart.crease_threshold = 0.0
ob_light_001.location = (-3.559, 2.703, 7.528)
ob_light_001.rotation_euler = (0.6503, 0.05522, 3.861)
ob_light_001.lock_rotations_4d = False
ob_light_001.empty_display_type = 'ARROWS'
ob_light_001.color = (0.0, 0.0, 0.0, 0.0)
ob_light_001.lineart.crease_threshold = 0.0

# ---- collection membership
col_collection.objects.link(ob_light)
col_collection.objects.link(ob_camera)
col_collection.objects.link(ob_empty)
col_collection.objects.link(ob_plane)
col_collection.objects.link(ob_plane_001)
col_collection.objects.link(ob_light_001)

# ---- scene / render settings (as saved in the file)
scene.camera = ob_camera
scene.frame_start = 1; scene.frame_end = 250; scene.frame_set(1)
scene.render.engine = 'BLENDER_EEVEE_NEXT'
scene.cycles.use_denoising = False
scene.cycles.samples = 128
scene.cycles.sampling_pattern = 'TABULATED_SOBOL'
scene.cycles.use_adaptive_sampling = False
scene.cycles.use_light_tree = False
scene.view_settings.view_transform = 'Filmic'
bpy.context.view_layer.update()

